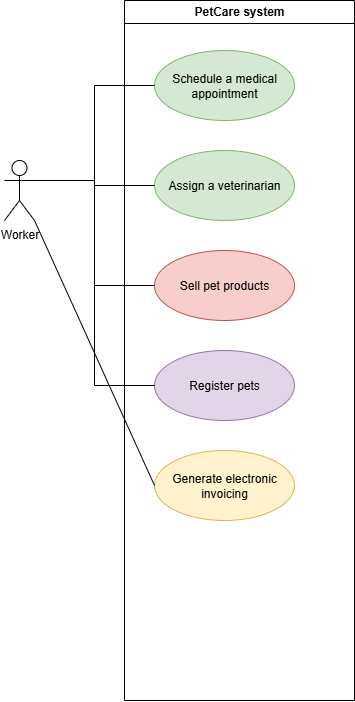

The diagram above was exported from draw.io. Its source (the exported page's mxGraphModel, read from the mxfile embedded in the PNG):
<mxGraphModel dx="1059" dy="1822" grid="1" gridSize="10" guides="1" tooltips="1" connect="1" arrows="1" fold="1" page="1" pageScale="1" pageWidth="827" pageHeight="1169" math="0" shadow="0">
  <root>
    <mxCell id="0" />
    <mxCell id="1" parent="0" />
    <mxCell id="0Tsp62rwAC-yxLbvqyUS-1" value="Worker&lt;div&gt;&lt;br&gt;&lt;/div&gt;" style="shape=umlActor;verticalLabelPosition=bottom;verticalAlign=top;html=1;outlineConnect=0;" vertex="1" parent="1">
      <mxGeometry x="60" y="130" width="30" height="60" as="geometry" />
    </mxCell>
    <mxCell id="u93Ha2F7Vbg1RGX-MQ8U-1" value="Schedule a medical appointment" style="ellipse;whiteSpace=wrap;html=1;fillColor=#d5e8d4;strokeColor=#82b366;" vertex="1" parent="1">
      <mxGeometry x="210" y="20" width="140" height="70" as="geometry" />
    </mxCell>
    <mxCell id="u93Ha2F7Vbg1RGX-MQ8U-2" value="Register pets" style="ellipse;whiteSpace=wrap;html=1;fillColor=#e1d5e7;strokeColor=#9673a6;" vertex="1" parent="1">
      <mxGeometry x="210" y="320" width="140" height="70" as="geometry" />
    </mxCell>
    <mxCell id="u93Ha2F7Vbg1RGX-MQ8U-4" value="" style="endArrow=none;html=1;edgeStyle=orthogonalEdgeStyle;rounded=0;entryX=0;entryY=0.5;entryDx=0;entryDy=0;exitX=1;exitY=0.3333333333333333;exitDx=0;exitDy=0;exitPerimeter=0;" edge="1" parent="1" source="0Tsp62rwAC-yxLbvqyUS-1" target="u93Ha2F7Vbg1RGX-MQ8U-1">
      <mxGeometry relative="1" as="geometry">
        <mxPoint x="90" y="140" as="sourcePoint" />
        <mxPoint x="250" y="140" as="targetPoint" />
      </mxGeometry>
    </mxCell>
    <mxCell id="XJHCdOQxsmLgyhEWMvFV-2" value="" style="endArrow=none;html=1;edgeStyle=orthogonalEdgeStyle;rounded=0;entryX=0;entryY=0.5;entryDx=0;entryDy=0;exitX=1;exitY=0.3333333333333333;exitDx=0;exitDy=0;exitPerimeter=0;" edge="1" parent="1" source="0Tsp62rwAC-yxLbvqyUS-1" target="u93Ha2F7Vbg1RGX-MQ8U-2">
      <mxGeometry relative="1" as="geometry">
        <mxPoint x="180" y="255" as="sourcePoint" />
        <mxPoint x="300" y="160" as="targetPoint" />
      </mxGeometry>
    </mxCell>
    <mxCell id="XJHCdOQxsmLgyhEWMvFV-3" value="Assign a veterinarian" style="ellipse;whiteSpace=wrap;html=1;fillColor=#d5e8d4;strokeColor=#82b366;" vertex="1" parent="1">
      <mxGeometry x="210" y="120" width="140" height="70" as="geometry" />
    </mxCell>
    <mxCell id="XJHCdOQxsmLgyhEWMvFV-4" value="" style="endArrow=none;html=1;edgeStyle=orthogonalEdgeStyle;rounded=0;entryX=0;entryY=0.5;entryDx=0;entryDy=0;exitX=1;exitY=0.3333333333333333;exitDx=0;exitDy=0;exitPerimeter=0;" edge="1" parent="1" source="0Tsp62rwAC-yxLbvqyUS-1" target="XJHCdOQxsmLgyhEWMvFV-3">
      <mxGeometry relative="1" as="geometry">
        <mxPoint x="370" y="165" as="sourcePoint" />
        <mxPoint x="490" y="70" as="targetPoint" />
      </mxGeometry>
    </mxCell>
    <mxCell id="XJHCdOQxsmLgyhEWMvFV-6" value="&lt;span style=&quot;text-align: left;&quot;&gt;Sell pet products&lt;/span&gt;" style="ellipse;whiteSpace=wrap;html=1;fillColor=#f8cecc;strokeColor=#b85450;" vertex="1" parent="1">
      <mxGeometry x="210" y="220" width="140" height="70" as="geometry" />
    </mxCell>
    <mxCell id="XJHCdOQxsmLgyhEWMvFV-7" value="PetCare system" style="swimlane;whiteSpace=wrap;html=1;" vertex="1" parent="1">
      <mxGeometry x="180" y="-30" width="230" height="700" as="geometry" />
    </mxCell>
    <mxCell id="XJHCdOQxsmLgyhEWMvFV-12" value="&lt;span style=&quot;text-align: left;&quot;&gt;Generate electronic invoicing&lt;/span&gt;" style="ellipse;whiteSpace=wrap;html=1;fillColor=#fff2cc;strokeColor=#d6b656;" vertex="1" parent="XJHCdOQxsmLgyhEWMvFV-7">
      <mxGeometry x="30" y="450" width="140" height="70" as="geometry" />
    </mxCell>
    <mxCell id="XJHCdOQxsmLgyhEWMvFV-9" value="" style="endArrow=none;html=1;edgeStyle=orthogonalEdgeStyle;rounded=0;entryX=0;entryY=0.5;entryDx=0;entryDy=0;exitX=1;exitY=0.3333333333333333;exitDx=0;exitDy=0;exitPerimeter=0;" edge="1" parent="1" source="0Tsp62rwAC-yxLbvqyUS-1" target="XJHCdOQxsmLgyhEWMvFV-6">
      <mxGeometry relative="1" as="geometry">
        <mxPoint x="510" y="195" as="sourcePoint" />
        <mxPoint x="630" y="100" as="targetPoint" />
      </mxGeometry>
    </mxCell>
    <mxCell id="XJHCdOQxsmLgyhEWMvFV-13" value="" style="endArrow=none;html=1;rounded=0;entryX=1;entryY=1;entryDx=0;entryDy=0;entryPerimeter=0;exitX=0;exitY=0.5;exitDx=0;exitDy=0;" edge="1" parent="1" source="XJHCdOQxsmLgyhEWMvFV-12" target="0Tsp62rwAC-yxLbvqyUS-1">
      <mxGeometry width="50" height="50" relative="1" as="geometry">
        <mxPoint x="410" y="360" as="sourcePoint" />
        <mxPoint x="460" y="310" as="targetPoint" />
      </mxGeometry>
    </mxCell>
  </root>
</mxGraphModel>